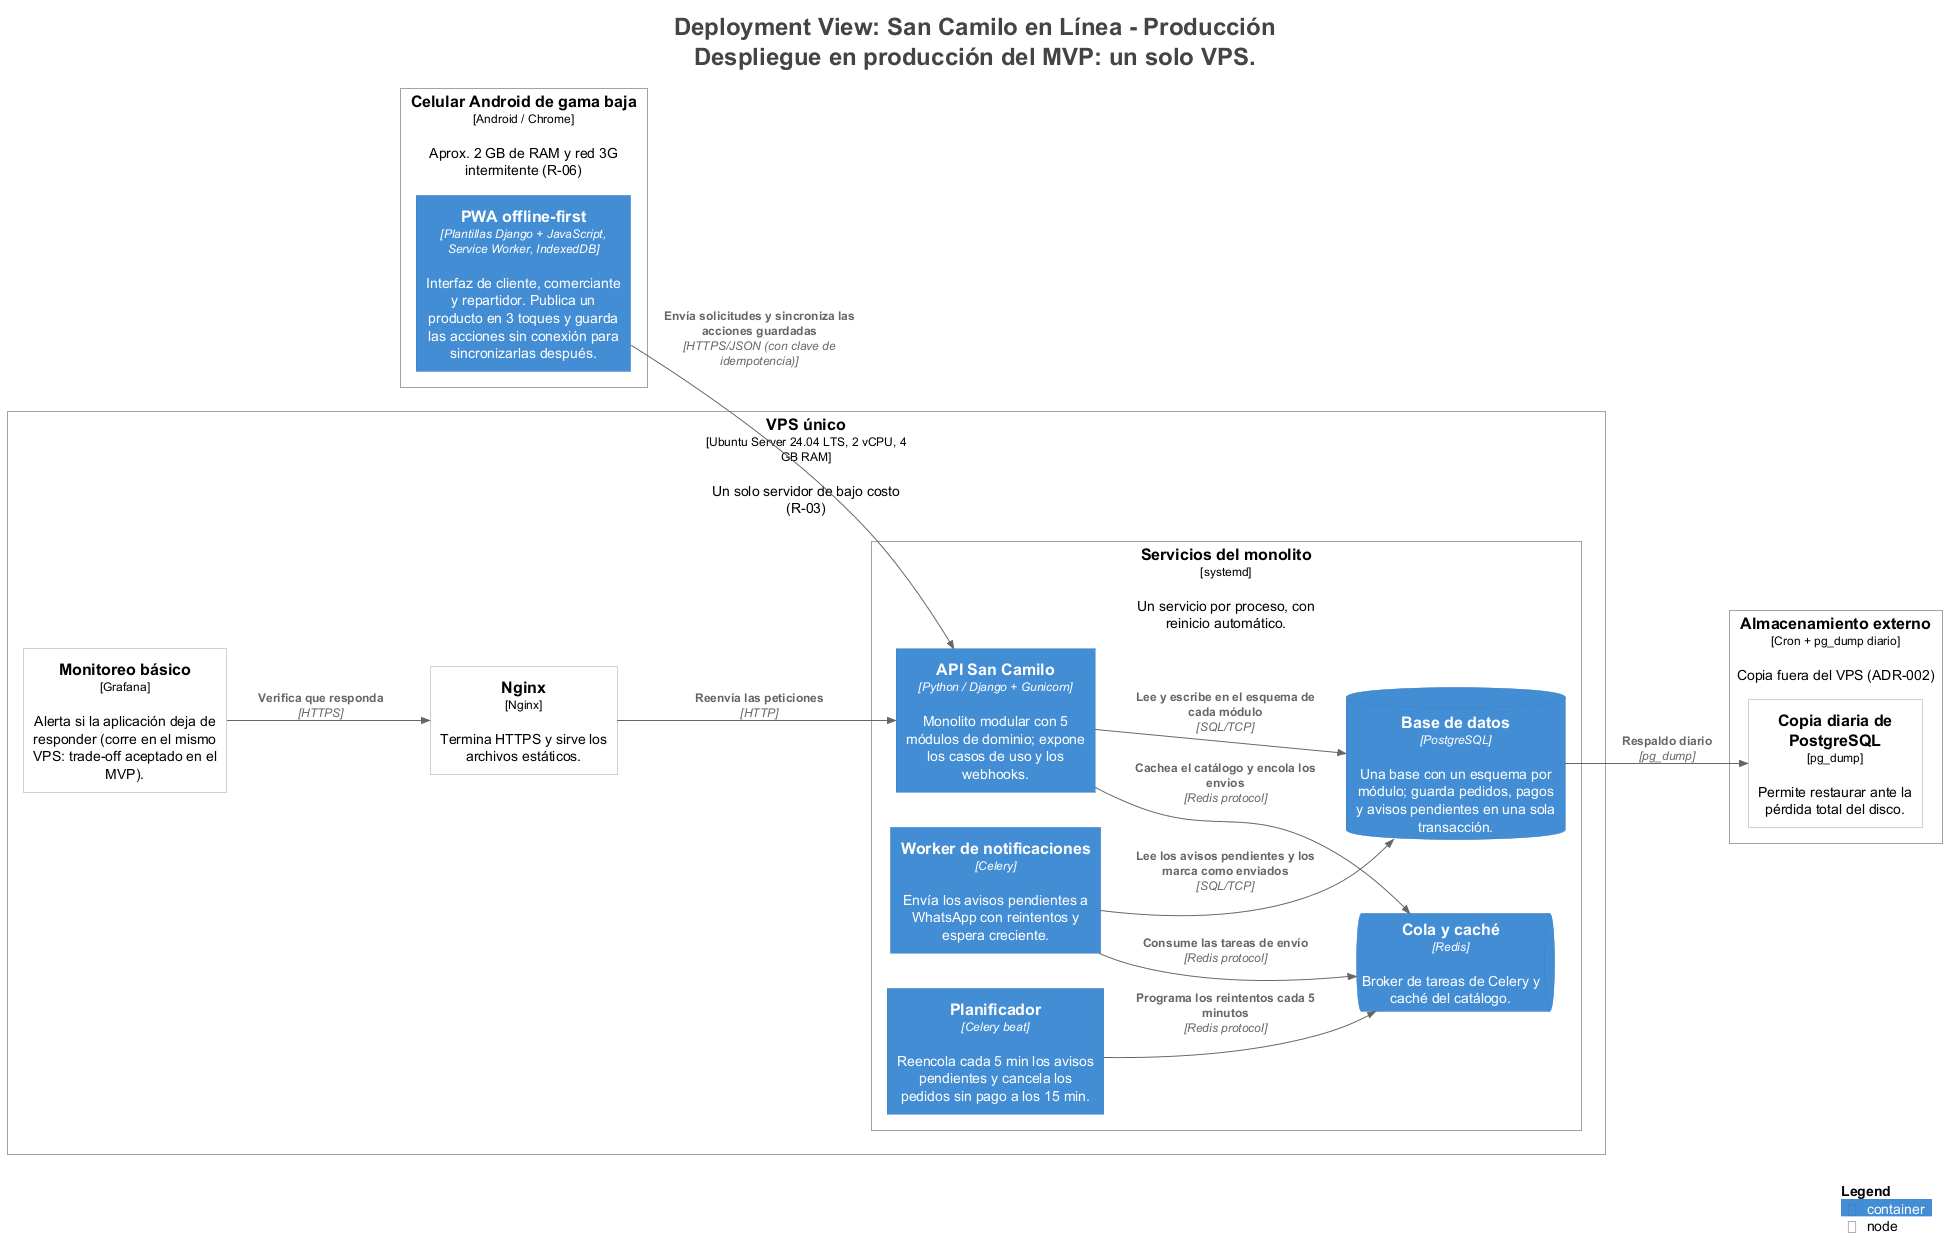

The diagram above was rendered by PlantUML. Its source (embedded in the PNG):
@startuml
title <size:24>Deployment View: San Camilo en Línea - Producción</size>\n<size:24>Despliegue en producción del MVP: un solo VPS.</size>

set separator none
left to right direction

<style>
  root {
    BackgroundColor: #ffffff
    FontColor: #444444
  }
</style>

!include <C4/C4>
!include <C4/C4_Context>
!include <C4/C4_Container>
!include <C4/C4_Deployment>

Deployment_Node(Producción.CelularAndroiddegamabaja, "Celular Android de gama baja", $type="Android / Chrome", $descr="Aprox. 2 GB de RAM y red 3G intermitente (R-06)", $tags="", $link="") {
  Container(Producción.CelularAndroiddegamabaja.PWAofflinefirst_1, "PWA offline-first", $techn="Plantillas Django + JavaScript, Service Worker, IndexedDB", $descr="Interfaz de cliente, comerciante y repartidor. Publica un producto en 3 toques y guarda las acciones sin conexión para sincronizarlas después.", $tags="", $link="")
}

Deployment_Node(Producción.VPSúnico, "VPS único", $type="Ubuntu Server 24.04 LTS, 2 vCPU, 4 GB RAM", $descr="Un solo servidor de bajo costo (R-03)", $tags="", $link="") {
  Deployment_Node(Producción.VPSúnico.Nginx, "Nginx", $type="Nginx", $descr="Termina HTTPS y sirve los archivos estáticos.", $tags="", $link="")
  Deployment_Node(Producción.VPSúnico.Serviciosdelmonolito, "Servicios del monolito", $type="systemd", $descr="Un servicio por proceso, con reinicio automático.", $tags="", $link="") {
    Container(Producción.VPSúnico.Serviciosdelmonolito.APISanCamilo_1, "API San Camilo", $techn="Python / Django + Gunicorn", $descr="Monolito modular con 5 módulos de dominio; expone los casos de uso y los webhooks.", $tags="", $link="")
    Container(Producción.VPSúnico.Serviciosdelmonolito.Workerdenotificaciones_1, "Worker de notificaciones", $techn="Celery", $descr="Envía los avisos pendientes a WhatsApp con reintentos y espera creciente.", $tags="", $link="")
    Container(Producción.VPSúnico.Serviciosdelmonolito.Planificador_1, "Planificador", $techn="Celery beat", $descr="Reencola cada 5 min los avisos pendientes y cancela los pedidos sin pago a los 15 min.", $tags="", $link="")
    ContainerQueue(Producción.VPSúnico.Serviciosdelmonolito.Colaycaché_1, "Cola y caché", $techn="Redis", $descr="Broker de tareas de Celery y caché del catálogo.", $tags="", $link="")
    ContainerDb(Producción.VPSúnico.Serviciosdelmonolito.Basededatos_1, "Base de datos", $techn="PostgreSQL", $descr="Una base con un esquema por módulo; guarda pedidos, pagos y avisos pendientes en una sola transacción.", $tags="", $link="")
  }

  Deployment_Node(Producción.VPSúnico.Monitoreobásico, "Monitoreo básico", $type="Grafana", $descr="Alerta si la aplicación deja de responder (corre en el mismo VPS: trade-off aceptado en el MVP).", $tags="", $link="")
}

Deployment_Node(Producción.Almacenamientoexterno, "Almacenamiento externo", $type="Cron + pg_dump diario", $descr="Copia fuera del VPS (ADR-002)", $tags="", $link="") {
  Deployment_Node(Producción.Almacenamientoexterno.CopiadiariadePostgreSQL, "Copia diaria de PostgreSQL", $type="pg_dump", $descr="Permite restaurar ante la pérdida total del disco.", $tags="", $link="")
}

Rel(Producción.CelularAndroiddegamabaja.PWAofflinefirst_1, Producción.VPSúnico.Serviciosdelmonolito.APISanCamilo_1, "Envía solicitudes y sincroniza las acciones guardadas", $techn="HTTPS/JSON (con clave de idempotencia)", $tags="", $link="")
Rel(Producción.VPSúnico.Serviciosdelmonolito.APISanCamilo_1, Producción.VPSúnico.Serviciosdelmonolito.Colaycaché_1, "Cachea el catálogo y encola los envíos", $techn="Redis protocol", $tags="", $link="")
Rel(Producción.VPSúnico.Serviciosdelmonolito.Workerdenotificaciones_1, Producción.VPSúnico.Serviciosdelmonolito.Colaycaché_1, "Consume las tareas de envío", $techn="Redis protocol", $tags="", $link="")
Rel(Producción.VPSúnico.Serviciosdelmonolito.Planificador_1, Producción.VPSúnico.Serviciosdelmonolito.Colaycaché_1, "Programa los reintentos cada 5 minutos", $techn="Redis protocol", $tags="", $link="")
Rel(Producción.VPSúnico.Serviciosdelmonolito.APISanCamilo_1, Producción.VPSúnico.Serviciosdelmonolito.Basededatos_1, "Lee y escribe en el esquema de cada módulo", $techn="SQL/TCP", $tags="", $link="")
Rel(Producción.VPSúnico.Serviciosdelmonolito.Workerdenotificaciones_1, Producción.VPSúnico.Serviciosdelmonolito.Basededatos_1, "Lee los avisos pendientes y los marca como enviados", $techn="SQL/TCP", $tags="", $link="")
Rel(Producción.VPSúnico.Nginx, Producción.VPSúnico.Serviciosdelmonolito.APISanCamilo_1, "Reenvía las peticiones", $techn="HTTP", $tags="", $link="")
Rel(Producción.VPSúnico.Monitoreobásico, Producción.VPSúnico.Nginx, "Verifica que responda", $techn="HTTPS", $tags="", $link="")
Rel(Producción.VPSúnico.Serviciosdelmonolito.Basededatos_1, Producción.Almacenamientoexterno.CopiadiariadePostgreSQL, "Respaldo diario", $techn="pg_dump", $tags="", $link="")

SHOW_LEGEND(true)
hide stereotypes
@enduml